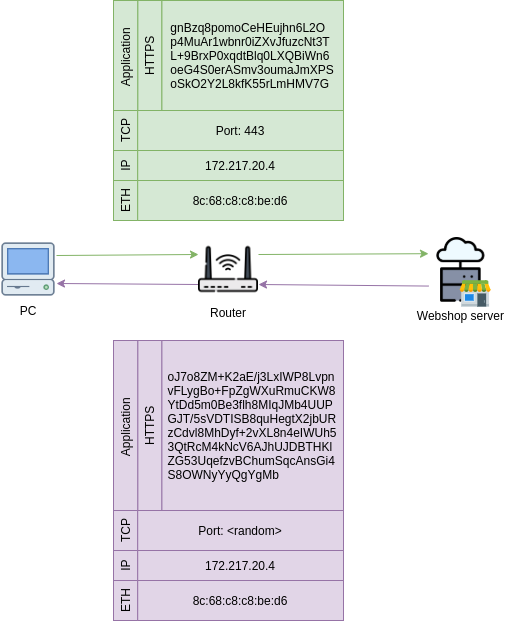

The diagram above was exported from draw.io. Its source (the exported page's mxGraphModel, read from the mxfile embedded in the PNG):
<mxGraphModel dx="1422" dy="4147" grid="1" gridSize="10" guides="1" tooltips="1" connect="1" arrows="1" fold="1" page="1" pageScale="1" pageWidth="4681" pageHeight="3300" math="0" shadow="0">
  <root>
    <mxCell id="0" />
    <mxCell id="1" parent="0" />
    <mxCell id="2" value="" style="group" vertex="1" connectable="0" parent="1">
      <mxGeometry x="2498" y="587" width="64.75" height="74" as="geometry" />
    </mxCell>
    <mxCell id="3" value="Webshop server" style="shape=image;verticalLabelPosition=bottom;labelBackgroundColor=#ffffff;verticalAlign=top;aspect=fixed;imageAspect=0;image=data:image/png,(base64 omitted: 3868 chars);" vertex="1" parent="2">
      <mxGeometry width="64.75" height="64.75" as="geometry" />
    </mxCell>
    <mxCell id="4" value="" style="shape=image;verticalLabelPosition=bottom;verticalAlign=top;imageAspect=0;aspect=fixed;image=data:image/svg+xml,(base64 omitted: 2116 chars);labelBackgroundColor=#ffffff;" vertex="1" parent="2">
      <mxGeometry x="29.6" y="38.85" width="35.15" height="35.15" as="geometry" />
    </mxCell>
    <mxCell id="5" style="rounded=0;orthogonalLoop=1;jettySize=auto;html=1;exitX=1;exitY=0.25;exitDx=0;exitDy=0;entryX=0;entryY=0.25;entryDx=0;entryDy=0;fillColor=#d5e8d4;strokeColor=#82b366;" edge="1" source="6" target="9" parent="1">
      <mxGeometry relative="1" as="geometry" />
    </mxCell>
    <mxCell id="6" value="PC" style="shape=image;verticalLabelPosition=bottom;labelBackgroundColor=#ffffff;verticalAlign=top;aspect=fixed;imageAspect=0;image=data:image/png,(base64 omitted: 1500 chars);" vertex="1" parent="1">
      <mxGeometry x="2070" y="591" width="56" height="56" as="geometry" />
    </mxCell>
    <mxCell id="7" style="rounded=0;orthogonalLoop=1;jettySize=auto;html=1;exitX=1;exitY=0.25;exitDx=0;exitDy=0;entryX=0;entryY=0.25;entryDx=0;entryDy=0;fillColor=#d5e8d4;strokeColor=#82b366;" edge="1" source="9" target="3" parent="1">
      <mxGeometry relative="1" as="geometry" />
    </mxCell>
    <mxCell id="8" style="edgeStyle=none;rounded=0;orthogonalLoop=1;jettySize=auto;html=1;exitX=0;exitY=0.75;exitDx=0;exitDy=0;entryX=1;entryY=0.75;entryDx=0;entryDy=0;fillColor=#e1d5e7;strokeColor=#9673a6;" edge="1" source="9" target="6" parent="1">
      <mxGeometry relative="1" as="geometry" />
    </mxCell>
    <mxCell id="9" value="Router" style="shape=image;verticalLabelPosition=bottom;labelBackgroundColor=#ffffff;verticalAlign=top;aspect=fixed;imageAspect=0;image=data:image/png,(base64 omitted: 5584 chars);" vertex="1" parent="1">
      <mxGeometry x="2268" y="589" width="60" height="60" as="geometry" />
    </mxCell>
    <mxCell id="10" style="edgeStyle=none;rounded=0;orthogonalLoop=1;jettySize=auto;html=1;exitX=0;exitY=0.75;exitDx=0;exitDy=0;entryX=1;entryY=0.75;entryDx=0;entryDy=0;fillColor=#e1d5e7;strokeColor=#9673a6;" edge="1" source="3" target="9" parent="1">
      <mxGeometry relative="1" as="geometry" />
    </mxCell>
    <mxCell id="11" value="" style="group;fillColor=#d5e8d4;strokeColor=#82b366;gradientColor=none;" vertex="1" connectable="0" parent="1">
      <mxGeometry x="2183" y="350" width="230" height="220" as="geometry" />
    </mxCell>
    <mxCell id="12" value="HTTPS" style="rounded=0;whiteSpace=wrap;html=1;horizontal=0;fillColor=#d5e8d4;strokeColor=#82b366;" vertex="1" parent="11">
      <mxGeometry x="24.210526315789473" width="24.210526315789473" height="110" as="geometry" />
    </mxCell>
    <mxCell id="13" value="Application&amp;nbsp;" style="rounded=0;whiteSpace=wrap;html=1;align=center;horizontal=0;fillColor=#d5e8d4;strokeColor=#82b366;" vertex="1" parent="11">
      <mxGeometry width="24.210526315789473" height="110" as="geometry" />
    </mxCell>
    <mxCell id="14" value="TCP" style="rounded=0;whiteSpace=wrap;html=1;align=center;horizontal=0;fillColor=#d5e8d4;strokeColor=#82b366;" vertex="1" parent="11">
      <mxGeometry y="110" width="24.210526315789473" height="40" as="geometry" />
    </mxCell>
    <mxCell id="15" value="IP" style="rounded=0;whiteSpace=wrap;html=1;align=center;horizontal=0;fillColor=#d5e8d4;strokeColor=#82b366;" vertex="1" parent="11">
      <mxGeometry y="150" width="24.210526315789473" height="30" as="geometry" />
    </mxCell>
    <mxCell id="16" value="ETH" style="rounded=0;whiteSpace=wrap;html=1;align=center;horizontal=0;fillColor=#d5e8d4;strokeColor=#82b366;" vertex="1" parent="11">
      <mxGeometry y="180" width="24.210526315789473" height="40" as="geometry" />
    </mxCell>
    <mxCell id="17" value="&lt;div style=&quot;text-align: left&quot;&gt;gnBzq8pomoCeHEujhn6L2O&lt;/div&gt;&lt;div style=&quot;text-align: left&quot;&gt;p4MuAr1wbnr0iZXvJfuzcNt3T&lt;/div&gt;&lt;div style=&quot;text-align: left&quot;&gt;L+9BrxP0xqdtBlq0LXQBiWn6&lt;/div&gt;&lt;div style=&quot;text-align: left&quot;&gt;oeG4S0erASmv3oumaJmXPS&lt;/div&gt;&lt;div style=&quot;text-align: left&quot;&gt;oSkO2Y2L8kfK55rLmHMV7G&lt;/div&gt;" style="rounded=0;whiteSpace=wrap;html=1;fillColor=#d5e8d4;strokeColor=#82b366;" vertex="1" parent="11">
      <mxGeometry x="48.421052631578945" width="181.57894736842104" height="110" as="geometry" />
    </mxCell>
    <mxCell id="18" value="Port: 443" style="rounded=0;whiteSpace=wrap;html=1;horizontal=1;fillColor=#d5e8d4;strokeColor=#82b366;fontFamily=Helvetica;" vertex="1" parent="11">
      <mxGeometry x="24.210526315789473" y="110" width="205.78947368421052" height="40" as="geometry" />
    </mxCell>
    <mxCell id="19" value="&lt;span style=&quot;&quot;&gt;&lt;span style=&quot;&quot;&gt;172.217.20.4&lt;/span&gt;&lt;br&gt;&lt;/span&gt;" style="rounded=0;whiteSpace=wrap;html=1;align=center;horizontal=1;fillColor=#d5e8d4;strokeColor=#82b366;fontColor=#000000;labelBackgroundColor=none;fontFamily=Helvetica;" vertex="1" parent="11">
      <mxGeometry x="24.210526315789473" y="150" width="205.78947368421052" height="30" as="geometry" />
    </mxCell>
    <mxCell id="20" value="&lt;span style=&quot;&quot;&gt;&lt;span style=&quot;&quot;&gt;8c:68:c8:c8:be:d6&lt;/span&gt;&lt;br&gt;&lt;/span&gt;" style="rounded=0;whiteSpace=wrap;html=1;align=center;horizontal=1;fillColor=#d5e8d4;strokeColor=#82b366;labelBackgroundColor=none;fontFamily=Helvetica;" vertex="1" parent="11">
      <mxGeometry x="24.210526315789473" y="180" width="205.78947368421052" height="40" as="geometry" />
    </mxCell>
    <mxCell id="21" value="" style="group" vertex="1" connectable="0" parent="1">
      <mxGeometry x="2183" y="690" width="230" height="280" as="geometry" />
    </mxCell>
    <mxCell id="22" value="HTTPS" style="rounded=0;whiteSpace=wrap;html=1;horizontal=0;fillColor=#e1d5e7;strokeColor=#9673a6;" vertex="1" parent="21">
      <mxGeometry x="24.210000000000036" width="24.21" height="170" as="geometry" />
    </mxCell>
    <mxCell id="23" value="Application&amp;nbsp;" style="rounded=0;whiteSpace=wrap;html=1;align=center;horizontal=0;fillColor=#e1d5e7;strokeColor=#9673a6;" vertex="1" parent="21">
      <mxGeometry width="24.21" height="170" as="geometry" />
    </mxCell>
    <mxCell id="24" value="TCP" style="rounded=0;whiteSpace=wrap;html=1;align=center;horizontal=0;fillColor=#e1d5e7;strokeColor=#9673a6;" vertex="1" parent="21">
      <mxGeometry y="170" width="24.210526315789473" height="40" as="geometry" />
    </mxCell>
    <mxCell id="25" value="IP" style="rounded=0;whiteSpace=wrap;html=1;align=center;horizontal=0;fillColor=#e1d5e7;strokeColor=#9673a6;" vertex="1" parent="21">
      <mxGeometry y="210" width="24.210526315789473" height="30" as="geometry" />
    </mxCell>
    <mxCell id="26" value="ETH" style="rounded=0;whiteSpace=wrap;html=1;align=center;horizontal=0;fillColor=#e1d5e7;strokeColor=#9673a6;" vertex="1" parent="21">
      <mxGeometry y="240" width="24.210526315789473" height="40" as="geometry" />
    </mxCell>
    <mxCell id="27" value="&lt;div style=&quot;text-align: left&quot;&gt;oJ7o8ZM+K2aE/j3LxIWP8Lvpn&lt;/div&gt;&lt;div style=&quot;text-align: left&quot;&gt;vFLygBo+FpZgWXuRmuCKW8&lt;/div&gt;&lt;div style=&quot;text-align: left&quot;&gt;YtDd5m0Be3flh8MIqJMb4UUP&lt;/div&gt;&lt;div style=&quot;text-align: left&quot;&gt;GJT/5sVDTISB8quHegtX2jbUR&lt;/div&gt;&lt;div style=&quot;text-align: left&quot;&gt;zCdvl8MhDyf+2vXL8n4eIWUh5&lt;/div&gt;&lt;div style=&quot;text-align: left&quot;&gt;3QtRcM4kNcV6AJhUJDBTHKl&lt;/div&gt;&lt;div style=&quot;text-align: left&quot;&gt;ZG53UqefzvBChumSqcAnsGi4&lt;/div&gt;&lt;div style=&quot;text-align: left&quot;&gt;S8OWNyYyQgYgMb&lt;br&gt;&lt;/div&gt;" style="rounded=0;whiteSpace=wrap;html=1;fillColor=#e1d5e7;strokeColor=#9673a6;" vertex="1" parent="21">
      <mxGeometry x="48.42000000000007" width="181.58" height="170" as="geometry" />
    </mxCell>
    <mxCell id="28" value="Port: &amp;lt;random&amp;gt;" style="rounded=0;whiteSpace=wrap;html=1;horizontal=1;fillColor=#e1d5e7;strokeColor=#9673a6;fontFamily=Helvetica;" vertex="1" parent="21">
      <mxGeometry x="24.210526315789366" y="170" width="205.78947368421052" height="40" as="geometry" />
    </mxCell>
    <mxCell id="29" value="&lt;span style=&quot;&quot;&gt;&lt;span style=&quot;&quot;&gt;172.217.20.4&lt;/span&gt;&lt;br&gt;&lt;/span&gt;" style="rounded=0;whiteSpace=wrap;html=1;align=center;horizontal=1;fillColor=#e1d5e7;strokeColor=#9673a6;labelBackgroundColor=none;fontFamily=Helvetica;" vertex="1" parent="21">
      <mxGeometry x="24.210526315789366" y="210" width="205.78947368421052" height="30" as="geometry" />
    </mxCell>
    <mxCell id="30" value="&lt;span style=&quot;&quot;&gt;&lt;span style=&quot;&quot;&gt;8c:68:c8:c8:be:d6&lt;/span&gt;&lt;br&gt;&lt;/span&gt;" style="rounded=0;whiteSpace=wrap;html=1;align=center;horizontal=1;fillColor=#e1d5e7;strokeColor=#9673a6;labelBackgroundColor=none;fontFamily=Helvetica;" vertex="1" parent="21">
      <mxGeometry x="24.210526315789366" y="240" width="205.78947368421052" height="40" as="geometry" />
    </mxCell>
  </root>
</mxGraphModel>